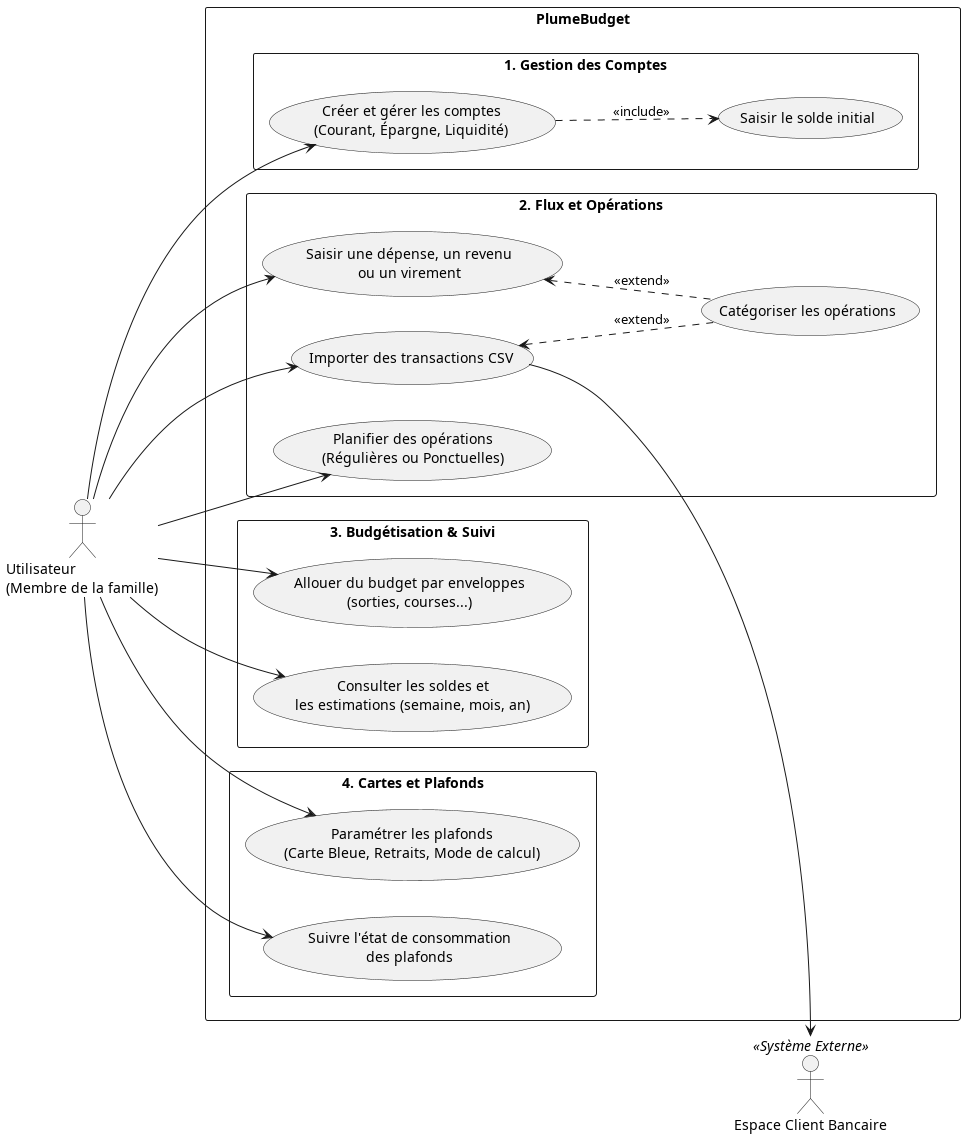

The diagram above was rendered by PlantUML. Its source (embedded in the PNG):
@startuml Diagramme de Cas d'Utilisation - PlumeBudget

left to right direction
'skinparam linetype ortho
skinparam packageStyle rectangle
'skinparam actorStyle hollow

actor "Utilisateur\n(Membre de la famille)" as User
actor "Espace Client Bancaire" as Bank <<Système Externe>>

rectangle "PlumeBudget" as plumebudget {

	package "1. Gestion des Comptes" {
		usecase "Créer et gérer les comptes\n(Courant, Épargne, Liquidité)" as UC_Comptes
		usecase "Saisir le solde initial" as UC_SoldeInit

		UC_Comptes ..> UC_SoldeInit : <<include>>
	}

	package "2. Flux et Opérations" {
		usecase "Saisir une dépense, un revenu\nou un virement" as UC_Saisie
		usecase "Importer des transactions CSV" as UC_Import
		usecase "Catégoriser les opérations" as UC_Cat
		usecase "Planifier des opérations\n(Régulières ou Ponctuelles)" as UC_Plan

		UC_Saisie <.. UC_Cat : <<extend>>
		UC_Import <.. UC_Cat : <<extend>>
	}

	package "3. Budgétisation & Suivi" {
		usecase "Allouer du budget par enveloppes\n(sorties, courses...)" as UC_Env
		usecase "Consulter les soldes et\nles estimations (semaine, mois, an)" as UC_Soldes
	}

	package "4. Cartes et Plafonds" {
		usecase "Paramétrer les plafonds\n(Carte Bleue, Retraits, Mode de calcul)" as UC_ParamPlafonds
		usecase "Suivre l'état de consommation\ndes plafonds" as UC_SuiviPlafonds
	}
}

' Liaisons Utilisateur
User -d-> UC_Comptes
User -d-> UC_Saisie
User -d-> UC_Import
User -d-> UC_Plan
User -d-> UC_Env
User -d-> UC_Soldes
User -d-> UC_ParamPlafonds
User -d-> UC_SuiviPlafonds

' Liaisons Systèmes Externes
UC_Import -d-> Bank

@enduml